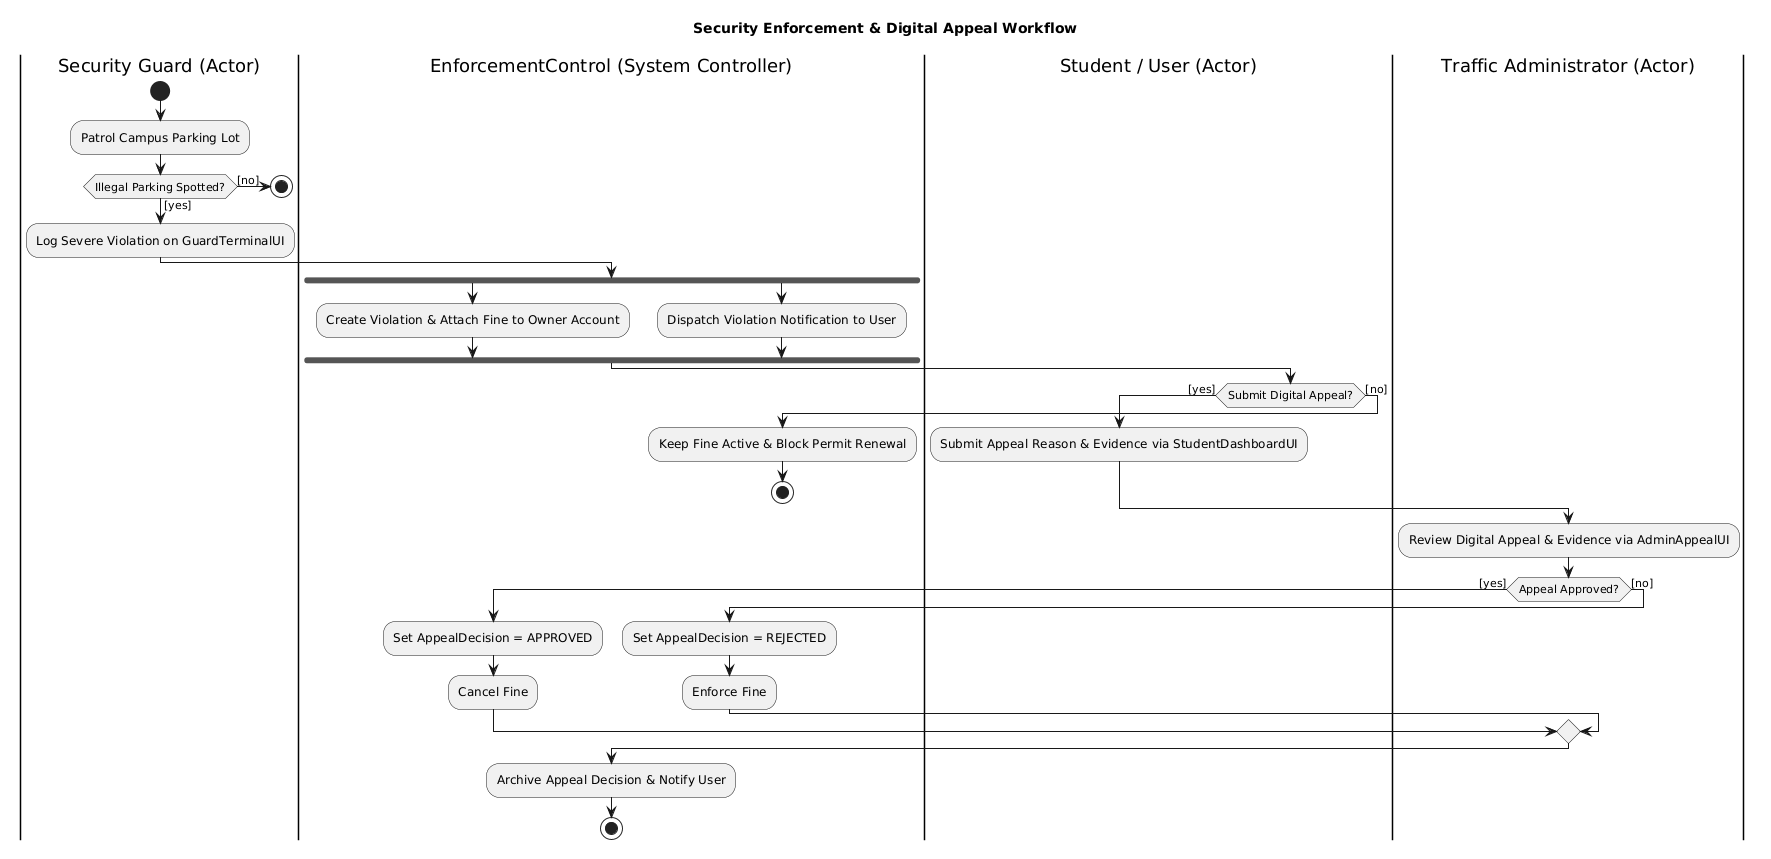

The diagram above was rendered by PlantUML. Its source (embedded in the PNG):
@startuml
title Security Enforcement & Digital Appeal Workflow

|Security Guard (Actor)|
start
:Patrol Campus Parking Lot;

if (Illegal Parking Spotted?) then ([yes])
    :Log Severe Violation on GuardTerminalUI;
else ([no])
    stop
endif

|EnforcementControl (System Controller)|

fork
    :Create Violation & Attach Fine to Owner Account;
fork again
    :Dispatch Violation Notification to User;
end fork

|Student / User (Actor)|

if (Submit Digital Appeal?) then ([yes])
    :Submit Appeal Reason & Evidence via StudentDashboardUI;
else ([no])
    |EnforcementControl (System Controller)|
    :Keep Fine Active & Block Permit Renewal;
    stop
endif

|Traffic Administrator (Actor)|
:Review Digital Appeal & Evidence via AdminAppealUI;

if (Appeal Approved?) then ([yes])
    |EnforcementControl (System Controller)|
    :Set AppealDecision = APPROVED;
    :Cancel Fine;
else ([no])
    |EnforcementControl (System Controller)|
    :Set AppealDecision = REJECTED;
    :Enforce Fine;
endif

:Archive Appeal Decision & Notify User;

stop
@enduml